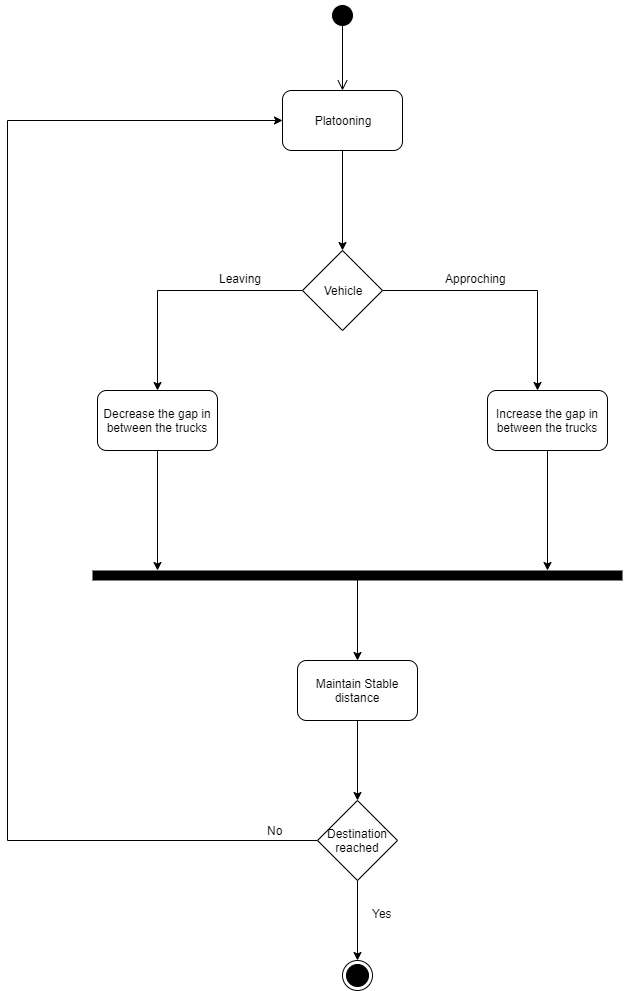

The diagram above was exported from draw.io. Its source (the exported page's mxGraphModel, read from the mxfile embedded in the PNG):
<mxGraphModel dx="856" dy="425" grid="1" gridSize="10" guides="1" tooltips="1" connect="1" arrows="1" fold="1" page="1" pageScale="1" pageWidth="850" pageHeight="1100" math="0" shadow="0">
  <root>
    <mxCell id="0" />
    <mxCell id="1" parent="0" />
    <mxCell id="1z68fJsJkzWKcnQv6PDM-1" value="" style="ellipse;html=1;shape=startState;fillColor=#000000;strokeColor=#FFFFFF;" vertex="1" parent="1">
      <mxGeometry x="380" y="160" width="30" height="30" as="geometry" />
    </mxCell>
    <mxCell id="1z68fJsJkzWKcnQv6PDM-2" value="" style="edgeStyle=orthogonalEdgeStyle;html=1;verticalAlign=bottom;endArrow=open;endSize=8;strokeColor=#000000;" edge="1" parent="1">
      <mxGeometry relative="1" as="geometry">
        <mxPoint x="395" y="250" as="targetPoint" />
        <mxPoint x="395" y="180" as="sourcePoint" />
      </mxGeometry>
    </mxCell>
    <mxCell id="1z68fJsJkzWKcnQv6PDM-3" value="Platooning" style="rounded=1;whiteSpace=wrap;html=1;" vertex="1" parent="1">
      <mxGeometry x="335" y="250" width="120" height="60" as="geometry" />
    </mxCell>
    <mxCell id="1z68fJsJkzWKcnQv6PDM-9" style="edgeStyle=orthogonalEdgeStyle;rounded=0;orthogonalLoop=1;jettySize=auto;html=1;entryX=0.5;entryY=0;entryDx=0;entryDy=0;" edge="1" parent="1" target="1z68fJsJkzWKcnQv6PDM-6">
      <mxGeometry relative="1" as="geometry">
        <mxPoint x="395" y="310" as="sourcePoint" />
      </mxGeometry>
    </mxCell>
    <mxCell id="1z68fJsJkzWKcnQv6PDM-7" style="edgeStyle=orthogonalEdgeStyle;rounded=0;orthogonalLoop=1;jettySize=auto;html=1;exitX=1;exitY=0.5;exitDx=0;exitDy=0;" edge="1" parent="1" source="1z68fJsJkzWKcnQv6PDM-6">
      <mxGeometry relative="1" as="geometry">
        <mxPoint x="590" y="550" as="targetPoint" />
      </mxGeometry>
    </mxCell>
    <mxCell id="1z68fJsJkzWKcnQv6PDM-8" style="edgeStyle=orthogonalEdgeStyle;rounded=0;orthogonalLoop=1;jettySize=auto;html=1;exitX=0;exitY=0.5;exitDx=0;exitDy=0;entryX=0.5;entryY=0;entryDx=0;entryDy=0;entryPerimeter=0;" edge="1" parent="1" source="1z68fJsJkzWKcnQv6PDM-6" target="1z68fJsJkzWKcnQv6PDM-10">
      <mxGeometry relative="1" as="geometry">
        <mxPoint x="210" y="530" as="targetPoint" />
      </mxGeometry>
    </mxCell>
    <mxCell id="1z68fJsJkzWKcnQv6PDM-6" value="Vehicle" style="rhombus;whiteSpace=wrap;html=1;" vertex="1" parent="1">
      <mxGeometry x="355" y="410" width="80" height="80" as="geometry" />
    </mxCell>
    <mxCell id="1z68fJsJkzWKcnQv6PDM-30" style="edgeStyle=orthogonalEdgeStyle;rounded=0;orthogonalLoop=1;jettySize=auto;html=1;entryX=0.123;entryY=0.333;entryDx=0;entryDy=0;entryPerimeter=0;" edge="1" parent="1" source="1z68fJsJkzWKcnQv6PDM-10" target="1z68fJsJkzWKcnQv6PDM-18">
      <mxGeometry relative="1" as="geometry" />
    </mxCell>
    <mxCell id="1z68fJsJkzWKcnQv6PDM-10" value="&lt;span style=&quot;white-space: normal&quot;&gt;Decrease the gap in between the trucks&lt;/span&gt;" style="rounded=1;whiteSpace=wrap;html=1;" vertex="1" parent="1">
      <mxGeometry x="150" y="550" width="120" height="60" as="geometry" />
    </mxCell>
    <mxCell id="1z68fJsJkzWKcnQv6PDM-29" style="edgeStyle=orthogonalEdgeStyle;rounded=0;orthogonalLoop=1;jettySize=auto;html=1;entryX=0.858;entryY=0.333;entryDx=0;entryDy=0;entryPerimeter=0;" edge="1" parent="1" source="1z68fJsJkzWKcnQv6PDM-11" target="1z68fJsJkzWKcnQv6PDM-18">
      <mxGeometry relative="1" as="geometry" />
    </mxCell>
    <mxCell id="1z68fJsJkzWKcnQv6PDM-11" value="Increase the gap in between the trucks" style="rounded=1;whiteSpace=wrap;html=1;" vertex="1" parent="1">
      <mxGeometry x="540" y="550" width="120" height="60" as="geometry" />
    </mxCell>
    <mxCell id="1z68fJsJkzWKcnQv6PDM-31" style="edgeStyle=orthogonalEdgeStyle;rounded=0;orthogonalLoop=1;jettySize=auto;html=1;entryX=0.5;entryY=0;entryDx=0;entryDy=0;exitX=0.5;exitY=0.5;exitDx=0;exitDy=0;exitPerimeter=0;" edge="1" parent="1" source="1z68fJsJkzWKcnQv6PDM-18" target="1z68fJsJkzWKcnQv6PDM-20">
      <mxGeometry relative="1" as="geometry" />
    </mxCell>
    <mxCell id="1z68fJsJkzWKcnQv6PDM-18" value="" style="shape=line;html=1;strokeWidth=10;strokeColor=#000000;" vertex="1" parent="1">
      <mxGeometry x="145" y="720" width="530" height="30" as="geometry" />
    </mxCell>
    <mxCell id="1z68fJsJkzWKcnQv6PDM-34" value="" style="edgeStyle=orthogonalEdgeStyle;rounded=0;orthogonalLoop=1;jettySize=auto;html=1;" edge="1" parent="1" source="1z68fJsJkzWKcnQv6PDM-20">
      <mxGeometry relative="1" as="geometry">
        <mxPoint x="410" y="960" as="targetPoint" />
      </mxGeometry>
    </mxCell>
    <mxCell id="1z68fJsJkzWKcnQv6PDM-20" value="Maintain Stable distance" style="rounded=1;whiteSpace=wrap;html=1;strokeColor=#000000;strokeWidth=1;" vertex="1" parent="1">
      <mxGeometry x="350" y="820" width="120" height="60" as="geometry" />
    </mxCell>
    <mxCell id="1z68fJsJkzWKcnQv6PDM-44" style="edgeStyle=orthogonalEdgeStyle;rounded=0;orthogonalLoop=1;jettySize=auto;html=1;exitX=0.5;exitY=1;exitDx=0;exitDy=0;entryX=0.5;entryY=0;entryDx=0;entryDy=0;strokeColor=#000000;" edge="1" parent="1" source="1z68fJsJkzWKcnQv6PDM-21" target="1z68fJsJkzWKcnQv6PDM-22">
      <mxGeometry relative="1" as="geometry" />
    </mxCell>
    <mxCell id="1z68fJsJkzWKcnQv6PDM-45" style="edgeStyle=orthogonalEdgeStyle;rounded=0;orthogonalLoop=1;jettySize=auto;html=1;exitX=0;exitY=0.5;exitDx=0;exitDy=0;strokeColor=#000000;" edge="1" parent="1" source="1z68fJsJkzWKcnQv6PDM-21" target="1z68fJsJkzWKcnQv6PDM-3">
      <mxGeometry relative="1" as="geometry">
        <mxPoint x="330" y="280" as="targetPoint" />
        <Array as="points">
          <mxPoint x="60" y="1000" />
          <mxPoint x="60" y="280" />
        </Array>
      </mxGeometry>
    </mxCell>
    <mxCell id="1z68fJsJkzWKcnQv6PDM-21" value="Destination reached" style="rhombus;whiteSpace=wrap;html=1;strokeColor=#000000;strokeWidth=1;" vertex="1" parent="1">
      <mxGeometry x="370" y="960" width="80" height="80" as="geometry" />
    </mxCell>
    <mxCell id="1z68fJsJkzWKcnQv6PDM-22" value="" style="ellipse;html=1;shape=endState;fillColor=#000000;strokeColor=#000000;" vertex="1" parent="1">
      <mxGeometry x="395" y="1120" width="30" height="30" as="geometry" />
    </mxCell>
    <mxCell id="1z68fJsJkzWKcnQv6PDM-37" value="Approching&lt;br&gt;" style="text;html=1;resizable=0;points=[];autosize=1;align=left;verticalAlign=top;spacingTop=-4;" vertex="1" parent="1">
      <mxGeometry x="496" y="429" width="80" height="20" as="geometry" />
    </mxCell>
    <mxCell id="1z68fJsJkzWKcnQv6PDM-38" value="Leaving" style="text;html=1;resizable=0;points=[];autosize=1;align=left;verticalAlign=top;spacingTop=-4;" vertex="1" parent="1">
      <mxGeometry x="270" y="429" width="60" height="20" as="geometry" />
    </mxCell>
    <mxCell id="1z68fJsJkzWKcnQv6PDM-46" value="No" style="text;html=1;resizable=0;points=[];autosize=1;align=left;verticalAlign=top;spacingTop=-4;" vertex="1" parent="1">
      <mxGeometry x="318" y="981" width="30" height="20" as="geometry" />
    </mxCell>
    <mxCell id="1z68fJsJkzWKcnQv6PDM-47" value="Yes" style="text;html=1;resizable=0;points=[];autosize=1;align=left;verticalAlign=top;spacingTop=-4;" vertex="1" parent="1">
      <mxGeometry x="423" y="1064" width="40" height="20" as="geometry" />
    </mxCell>
  </root>
</mxGraphModel>